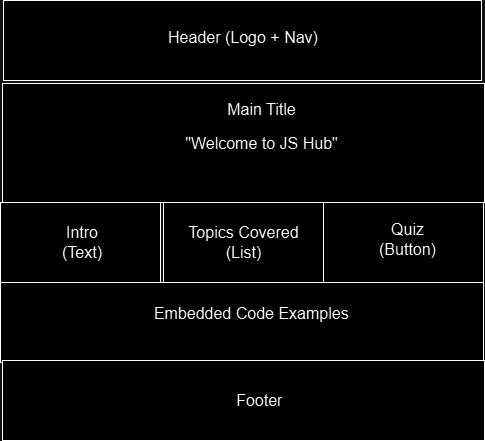

The diagram above was exported from draw.io. Its source (the exported page's mxGraphModel, read from the mxfile embedded in the PNG):
<mxGraphModel dx="990" dy="922" grid="0" gridSize="10" guides="1" tooltips="1" connect="1" arrows="1" fold="1" page="0" pageScale="1" pageWidth="850" pageHeight="1100" math="0" shadow="0">
  <root>
    <mxCell id="0" />
    <mxCell id="1" parent="0" />
    <mxCell id="-8z54c3qREr3jYbQ6HcR-1" value="" style="rounded=0;whiteSpace=wrap;html=1;" vertex="1" parent="1">
      <mxGeometry x="3" y="-22" width="478" height="80" as="geometry" />
    </mxCell>
    <mxCell id="-8z54c3qREr3jYbQ6HcR-2" value="Header (Logo + Nav)" style="text;strokeColor=none;fillColor=none;html=1;align=center;verticalAlign=middle;whiteSpace=wrap;rounded=0;fontSize=16;" vertex="1" parent="1">
      <mxGeometry x="131" width="224" height="30" as="geometry" />
    </mxCell>
    <mxCell id="-8z54c3qREr3jYbQ6HcR-3" value="" style="rounded=0;whiteSpace=wrap;html=1;" vertex="1" parent="1">
      <mxGeometry x="2" y="61" width="482" height="119" as="geometry" />
    </mxCell>
    <mxCell id="-8z54c3qREr3jYbQ6HcR-4" value="Main Title" style="text;strokeColor=none;fillColor=none;html=1;align=center;verticalAlign=middle;whiteSpace=wrap;rounded=0;fontSize=16;" vertex="1" parent="1">
      <mxGeometry x="182" y="72" width="159" height="30" as="geometry" />
    </mxCell>
    <mxCell id="-8z54c3qREr3jYbQ6HcR-6" value="&quot;Welcome to JS Hub&quot;" style="text;strokeColor=none;fillColor=none;html=1;align=center;verticalAlign=middle;whiteSpace=wrap;rounded=0;fontSize=16;" vertex="1" parent="1">
      <mxGeometry x="175" y="105.5" width="173" height="30" as="geometry" />
    </mxCell>
    <mxCell id="-8z54c3qREr3jYbQ6HcR-7" style="edgeStyle=none;curved=1;rounded=0;orthogonalLoop=1;jettySize=auto;html=1;exitX=0.5;exitY=1;exitDx=0;exitDy=0;fontSize=12;startSize=8;endSize=8;" edge="1" parent="1" source="-8z54c3qREr3jYbQ6HcR-3" target="-8z54c3qREr3jYbQ6HcR-3">
      <mxGeometry relative="1" as="geometry" />
    </mxCell>
    <mxCell id="-8z54c3qREr3jYbQ6HcR-8" value="" style="rounded=0;whiteSpace=wrap;html=1;" vertex="1" parent="1">
      <mxGeometry y="180" width="160" height="80" as="geometry" />
    </mxCell>
    <mxCell id="-8z54c3qREr3jYbQ6HcR-9" value="Intro&lt;div&gt;(Text)&lt;/div&gt;" style="text;strokeColor=none;fillColor=none;html=1;align=center;verticalAlign=middle;whiteSpace=wrap;rounded=0;fontSize=16;" vertex="1" parent="1">
      <mxGeometry x="52" y="205" width="60" height="30" as="geometry" />
    </mxCell>
    <mxCell id="-8z54c3qREr3jYbQ6HcR-10" value="" style="rounded=0;whiteSpace=wrap;html=1;" vertex="1" parent="1">
      <mxGeometry x="163" y="180" width="160" height="80" as="geometry" />
    </mxCell>
    <mxCell id="-8z54c3qREr3jYbQ6HcR-11" value="Topics Covered (List)" style="text;strokeColor=none;fillColor=none;html=1;align=center;verticalAlign=middle;whiteSpace=wrap;rounded=0;fontSize=16;" vertex="1" parent="1">
      <mxGeometry x="179.5" y="205" width="127" height="30" as="geometry" />
    </mxCell>
    <mxCell id="-8z54c3qREr3jYbQ6HcR-13" value="" style="rounded=0;whiteSpace=wrap;html=1;" vertex="1" parent="1">
      <mxGeometry x="323" y="180" width="160" height="80" as="geometry" />
    </mxCell>
    <mxCell id="-8z54c3qREr3jYbQ6HcR-14" value="Quiz&lt;div&gt;(Button)&lt;/div&gt;" style="text;strokeColor=none;fillColor=none;html=1;align=center;verticalAlign=middle;whiteSpace=wrap;rounded=0;fontSize=16;" vertex="1" parent="1">
      <mxGeometry x="355" y="202" width="105" height="30" as="geometry" />
    </mxCell>
    <mxCell id="-8z54c3qREr3jYbQ6HcR-15" value="" style="rounded=0;whiteSpace=wrap;html=1;" vertex="1" parent="1">
      <mxGeometry y="260" width="483" height="80" as="geometry" />
    </mxCell>
    <mxCell id="-8z54c3qREr3jYbQ6HcR-16" value="Embedded Code Examples&amp;nbsp;" style="text;strokeColor=none;fillColor=none;html=1;align=center;verticalAlign=middle;whiteSpace=wrap;rounded=0;fontSize=16;" vertex="1" parent="1">
      <mxGeometry x="140" y="276" width="226.5" height="30" as="geometry" />
    </mxCell>
    <mxCell id="-8z54c3qREr3jYbQ6HcR-17" value="" style="rounded=0;whiteSpace=wrap;html=1;" vertex="1" parent="1">
      <mxGeometry x="2" y="338" width="482" height="80" as="geometry" />
    </mxCell>
    <mxCell id="-8z54c3qREr3jYbQ6HcR-18" value="Footer&amp;nbsp;" style="text;strokeColor=none;fillColor=none;html=1;align=center;verticalAlign=middle;whiteSpace=wrap;rounded=0;fontSize=16;" vertex="1" parent="1">
      <mxGeometry x="154.25" y="363" width="214.5" height="30" as="geometry" />
    </mxCell>
  </root>
</mxGraphModel>